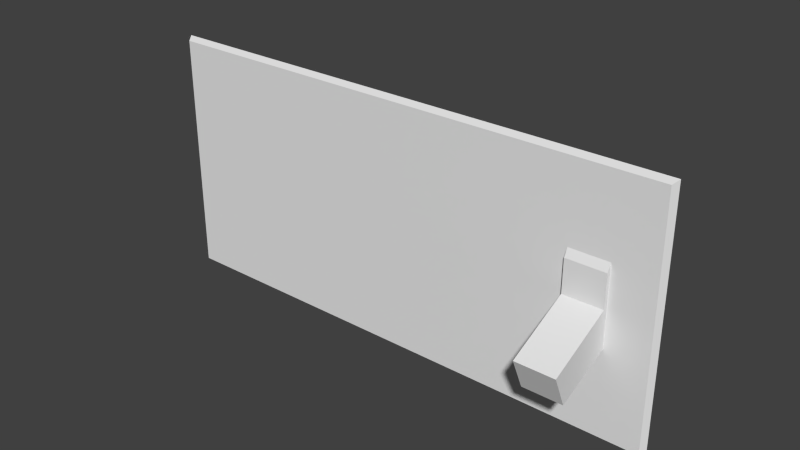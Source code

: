 # Source: Light_Switch_Final.blend  (saved by Blender 2.76.0; exported with 4.5.12 LTS)
import bpy
from mathutils import Matrix  # noqa: F401  (used for matrix-valued properties, if any)

bpy.ops.wm.read_factory_settings(use_empty=True)
scene = bpy.context.scene
scene.name = 'Scene'

# ---- collections
col_collection_1 = bpy.data.collections.new('Collection 1'); scene.collection.children.link(col_collection_1)

# ---- materials (node trees are filled in below, after node groups)
mat_panel_mat = bpy.data.materials.new('Panel_mat')
mat_panel_mat.alpha_threshold = 0.0
mat_panel_mat.use_transparent_shadow = False
mat_panel_mat.roughness = 0.5
mat_panel_mat.specular_intensity = 0.0
mat_material_001 = bpy.data.materials.new('Material.001')
mat_material_001.alpha_threshold = 0.0
mat_material_001.use_transparent_shadow = False
mat_material_001.roughness = 0.5

# ---- material node trees

# ---- world
world_world = bpy.data.worlds.new('World'); scene.world = world_world
world_world.color = (0.05088, 0.05088, 0.05088)
world_world.use_sun_shadow = False
world_world.sun_shadow_jitter_overblur = 0.0
world_world.cycles.sampling_method = 'MANUAL'
world_world.cycles.sample_map_resolution = 256

# ---- meshes
me_plane_001 = bpy.data.meshes.new('Plane.001')
me_plane_001.from_pydata([(1.197, -0.5467, 0.02909), (1.197, 0.5686, 0.02909), (1.214, -0.563, 0.001119), (1.214, 0.5849, 0.001119), (-1.197, -0.5467, 0.02909), (-1.197, 0.5686, 0.02909), (-1.214, -0.563, 0.001119), (-1.214, 0.5849, 0.001119)], [], [(0, 2, 3, 1), (5, 1, 3, 7), (0, 4, 6, 2), (4, 5, 7, 6), (1, 5, 4, 0)])
_uv = me_plane_001.uv_layers.new(name='UVMap')
_uv.uv.foreach_set('vector', [0.9831, 0.0278, 0.9885, 0.01736, 0.9885, 0.992, 0.9831, 0.9816, 0.02884, 0.9816, 0.9831, 0.9816, 0.9885, 0.992, 0.02347, 0.992, 0.9831, 0.0278, 0.02884, 0.0278, 0.02347, 0.01736, 0.9885, 0.01736, 0.02884, 0.0278, 0.02884, 0.9816, 0.02347, 0.992, 0.02347, 0.01736, 0.9831, 0.9816, 0.02884, 0.9816, 0.02884, 0.0278, 0.9831, 0.0278])
me_plane_001.materials.append(mat_panel_mat)
me_plane_001.use_remesh_preserve_volume = False
me_plane_001.use_remesh_preserve_attributes = False
me_plane_001.use_mirror_vertex_groups = False
me_plane_001.update()
me_cube_002 = bpy.data.meshes.new('Cube.002')
me_cube_002.from_pydata([(-0.03344, -0.03257, 0.08313), (-0.03344, 0.08409, 0.0325), (0.03344, -0.03257, 0.08313), (0.03344, 0.08409, 0.0325), (-0.03344, -0.05566, 0.03175), (0.03344, -0.05566, 0.03175), (-0.03344, -0.1783, 0.02962), (0.03344, -0.1783, 0.02962), (-0.03344, 0.008471, 0.1151), (-0.03344, 0.0917, 0.07943), (0.03344, 0.008471, 0.1151), (0.03344, 0.0917, 0.07943), (-0.03344, -0.03257, -0.08313), (-0.03344, 0.08409, -0.0325), (0.03344, -0.03257, -0.08313), (0.03344, 0.08409, -0.0325), (-0.03344, -0.05566, -0.03175), (0.03344, -0.05566, -0.03175), (-0.03344, -0.1783, -0.02962), (0.03344, -0.1783, -0.02962), (0.03344, -0.06832, 0.0), (-0.03344, -0.06832, 0.0), (0.03344, -0.1783, 0.0), (-0.03344, -0.1783, 0.0), (-0.03344, 0.06832, 0.0), (0.03344, 0.06832, 0.0), (0.03344, -0.06832, 0.0), (-0.03344, -0.06832, 0.0), (0.03344, -0.1783, 0.0), (-0.03344, -0.1783, 0.0), (-0.03344, 0.008471, -0.1151), (-0.03344, 0.0917, -0.07943), (0.03344, 0.008471, -0.1151), (0.03344, 0.0917, -0.07943)], [(26, 28), (27, 29), (29, 28), (25, 26), (27, 24)], [(5, 4, 6, 7), (0, 2, 10, 8), (2, 0, 4, 5), (20, 5, 7, 22), (4, 21, 23, 6), (7, 6, 23, 22), (3, 2, 5, 25), (0, 1, 24, 4), (25, 5, 20), (4, 24, 21), (2, 3, 11, 10), (1, 0, 8, 9), (17, 19, 18, 16), (12, 30, 32, 14), (14, 17, 16, 12), (20, 22, 19, 17), (16, 18, 23, 21), (19, 22, 23, 18), (15, 25, 17, 14), (12, 16, 24, 13), (25, 20, 17), (16, 21, 24), (14, 32, 33, 15), (13, 31, 30, 12)])
_uv = me_cube_002.uv_layers.new(name='UVMap')
_uv.uv.foreach_set('vector', [0.8148, 0.7938, 0.6875, 0.7938, 0.6875, 0.5604, 0.8148, 0.5604, 0.6875, 0.901, 0.8148, 0.901, 0.8148, 1.0, 0.6875, 1.0, 0.8148, 0.901, 0.6875, 0.901, 0.6875, 0.7938, 0.8148, 0.7938, 0.4178, 0.2695, 0.3718, 0.2011, 0.6637, 0.1497, 0.6775, 0.2135, 0.3335, 0.6334, 0.3034, 0.7089, 0.04193, 0.7089, 0.04197, 0.6423, 0.8148, 0.5604, 0.6875, 0.5604, 0.6875, 0.5, 0.8148, 0.5, 0.04152, 0.2705, 0.2911, 0.09153, 0.3718, 0.2011, 0.09531, 0.3391, 0.3883, 0.5113, 0.6656, 0.6317, 0.6281, 0.7089, 0.3335, 0.6334, 0.09531, 0.3391, 0.3718, 0.2011, 0.4178, 0.2695, 0.3335, 0.6334, 0.6281, 0.7089, 0.3034, 0.7089, 0.2911, 0.09153, 0.04152, 0.2705, -0.0003323, 0.1636, 0.178, 0.03702, 0.6656, 0.6317, 0.3883, 0.5113, 0.4859, 0.4354, 0.6837, 0.5201, 0.8148, 0.2062, 0.8148, 0.4396, 0.6875, 0.4396, 0.6875, 0.2062, 0.6875, 0.09901, 0.6875, 3.571e-05, 0.8148, 3.568e-05, 0.8148, 0.09901, 0.8148, 0.09901, 0.8148, 0.2062, 0.6875, 0.2062, 0.6875, 0.09901, 0.4178, 0.2695, 0.6775, 0.2135, 0.6912, 0.2773, 0.4041, 0.3509, 0.3335, 0.7844, 0.04197, 0.7755, 0.04193, 0.7089, 0.3034, 0.7089, 0.8148, 0.4396, 0.8148, 0.5, 0.6875, 0.5, 0.6875, 0.4396, 0.07463, 0.4239, 0.09531, 0.3391, 0.4041, 0.3509, 0.3758, 0.484, 0.3883, 0.9065, 0.3335, 0.7844, 0.6281, 0.7089, 0.6656, 0.7861, 0.09531, 0.3391, 0.4178, 0.2695, 0.4041, 0.3509, 0.3335, 0.7844, 0.3034, 0.7089, 0.6281, 0.7089, 0.3758, 0.484, 0.2952, 0.5803, 0.08058, 0.5385, 0.07463, 0.4239, 0.6656, 0.7861, 0.6837, 0.8977, 0.4859, 0.9824, 0.3883, 0.9065])
me_cube_002.materials.append(mat_material_001)
me_cube_002.use_remesh_preserve_volume = False
me_cube_002.use_remesh_preserve_attributes = False
me_cube_002.use_mirror_vertex_groups = False
me_cube_002.update()

# ---- objects
ob_panel = bpy.data.objects.new('Panel', me_plane_001)
ob_switch = bpy.data.objects.new('Switch', me_cube_002)

# ---- transforms, parenting, visibility, modifiers, constraints
ob_panel.location = (0.0, 0.0, 0.0)
ob_panel.rotation_euler = (1.571, 2.22e-16, 2.22e-16)
ob_panel.scale = (0.499, 0.499, 0.499)
ob_panel.lineart.crease_threshold = 0.0
ob_switch.location = (0.457, 0.06141, 0.002752)
ob_switch.rotation_euler = (0.4189, -7.47e-17, -5.427e-17)
ob_switch.scale = (1.345, 1.345, 1.345)
ob_switch.lineart.crease_threshold = 0.0

# ---- collection membership
col_collection_1.objects.link(ob_panel)
col_collection_1.objects.link(ob_switch)

# ---- scene / render settings (as saved in the file)
scene.frame_start = 1; scene.frame_end = 250; scene.frame_set(1)
scene.render.engine = 'BLENDER_EEVEE_NEXT'
scene.render.resolution_percentage = 50
scene.render.dither_intensity = 0.0
scene.render.use_bake_selected_to_active = True
scene.render.bake_bias = 0.801
scene.cycles.use_denoising = False
scene.cycles.samples = 10
scene.cycles.sampling_pattern = 'TABULATED_SOBOL'
scene.cycles.light_sampling_threshold = 0.0
scene.cycles.use_adaptive_sampling = False
scene.cycles.use_light_tree = False
scene.cycles.blur_glossy = 0.0
scene.cycles.pixel_filter_type = 'GAUSSIAN'
scene.cycles.sample_clamp_indirect = 0.0
scene.view_settings.view_transform = 'Standard'
bpy.context.view_layer.update()

# ---- added for rendering (the .blend has no active camera and no usable light): camera, sun
cam_auto = bpy.data.cameras.new('AutoCamera')
cam_auto.lens = 50.0
cam_auto.sensor_width = 36.0
cam_auto.clip_end = 1000.0
ob_auto_camera = bpy.data.objects.new('AutoCamera', cam_auto)
scene.collection.objects.link(ob_auto_camera)
ob_auto_camera.location = (1.31019, -1.56405, 1.05362)
ob_auto_camera.rotation_euler = (1.09748, -7.21219e-08, 0.694738)
scene.camera = ob_auto_camera
light_auto_sun = bpy.data.lights.new('AutoSun', 'SUN')
light_auto_sun.energy = 3.0
light_auto_sun.angle = 0.0523599
ob_auto_sun = bpy.data.objects.new('AutoSun', light_auto_sun)
scene.collection.objects.link(ob_auto_sun)
ob_auto_sun.rotation_euler = (0.872665, 0.174533, 0.523599)
bpy.context.view_layer.update()
